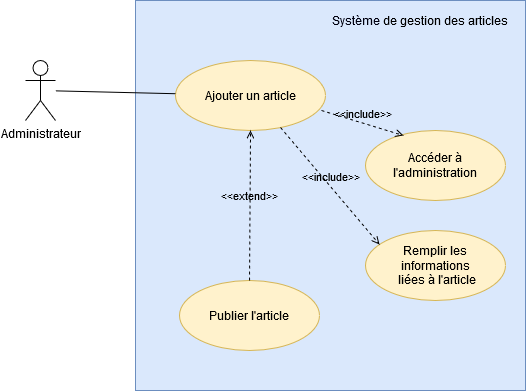

The diagram above was exported from draw.io. Its source (the exported page's mxGraphModel, read from the mxfile embedded in the PNG):
<mxGraphModel dx="780" dy="790" grid="1" gridSize="10" guides="1" tooltips="1" connect="1" arrows="1" fold="1" page="1" pageScale="1" pageWidth="827" pageHeight="1169" math="0" shadow="0">
  <root>
    <mxCell id="0" />
    <mxCell id="1" parent="0" />
    <mxCell id="MBu57tw1ioSaMUOm8eX--2" value="Administrateur" style="shape=umlActor;verticalLabelPosition=bottom;verticalAlign=top;html=1;" parent="1" vertex="1">
      <mxGeometry x="190" y="110" width="30" height="60" as="geometry" />
    </mxCell>
    <mxCell id="MBu57tw1ioSaMUOm8eX--3" value="" style="html=1;fillColor=#dae8fc;strokeColor=#6c8ebf;" parent="1" vertex="1">
      <mxGeometry x="300" y="50" width="390" height="390" as="geometry" />
    </mxCell>
    <mxCell id="MBu57tw1ioSaMUOm8eX--4" value="&lt;font color=&quot;#00000F&quot;&gt;Système&lt;/font&gt; de gestion des articles" style="text;html=1;align=center;verticalAlign=middle;whiteSpace=wrap;rounded=0;" parent="1" vertex="1">
      <mxGeometry x="490" y="60" width="190" height="20" as="geometry" />
    </mxCell>
    <mxCell id="MBu57tw1ioSaMUOm8eX--5" value="Ajouter un article" style="ellipse;whiteSpace=wrap;html=1;fillColor=#fff2cc;strokeColor=#d6b656;" parent="1" vertex="1">
      <mxGeometry x="340" y="110" width="150" height="70" as="geometry" />
    </mxCell>
    <mxCell id="MBu57tw1ioSaMUOm8eX--7" value="" style="endArrow=none;html=1;" parent="1" source="MBu57tw1ioSaMUOm8eX--2" target="MBu57tw1ioSaMUOm8eX--5" edge="1">
      <mxGeometry width="50" height="50" relative="1" as="geometry">
        <mxPoint x="300" y="220" as="sourcePoint" />
        <mxPoint x="350" y="170" as="targetPoint" />
      </mxGeometry>
    </mxCell>
    <mxCell id="oloWx7UL6_4AS1jiwxPH-1" value="&lt;div&gt;Accéder à &lt;br&gt;&lt;/div&gt;&lt;div&gt;l'administration&lt;br&gt;&lt;/div&gt;" style="ellipse;whiteSpace=wrap;html=1;fillColor=#fff2cc;strokeColor=#d6b656;" vertex="1" parent="1">
      <mxGeometry x="530" y="180" width="140" height="70" as="geometry" />
    </mxCell>
    <mxCell id="oloWx7UL6_4AS1jiwxPH-2" value="&amp;lt;&amp;lt;include&amp;gt;&amp;gt;" style="html=1;verticalAlign=bottom;labelBackgroundColor=none;endArrow=open;endFill=0;dashed=1;exitX=0.973;exitY=0.714;exitDx=0;exitDy=0;exitPerimeter=0;entryX=0.271;entryY=0.071;entryDx=0;entryDy=0;entryPerimeter=0;" edge="1" parent="1" source="MBu57tw1ioSaMUOm8eX--5" target="oloWx7UL6_4AS1jiwxPH-1">
      <mxGeometry width="160" relative="1" as="geometry">
        <mxPoint x="470" y="230" as="sourcePoint" />
        <mxPoint x="630" y="230" as="targetPoint" />
      </mxGeometry>
    </mxCell>
    <mxCell id="oloWx7UL6_4AS1jiwxPH-3" value="&lt;div&gt;Remplir les &lt;br&gt;&lt;/div&gt;&lt;div&gt;informations&lt;/div&gt;&amp;nbsp;liées à l'article" style="ellipse;whiteSpace=wrap;html=1;fillColor=#fff2cc;strokeColor=#d6b656;" vertex="1" parent="1">
      <mxGeometry x="530" y="280" width="140" height="70" as="geometry" />
    </mxCell>
    <mxCell id="oloWx7UL6_4AS1jiwxPH-4" value="&amp;lt;&amp;lt;include&amp;gt;&amp;gt;" style="html=1;verticalAlign=bottom;labelBackgroundColor=none;endArrow=open;endFill=0;dashed=1;exitX=0.7;exitY=0.957;exitDx=0;exitDy=0;exitPerimeter=0;entryX=0.1;entryY=0.2;entryDx=0;entryDy=0;entryPerimeter=0;" edge="1" parent="1" source="MBu57tw1ioSaMUOm8eX--5" target="oloWx7UL6_4AS1jiwxPH-3">
      <mxGeometry width="160" relative="1" as="geometry">
        <mxPoint x="470" y="260" as="sourcePoint" />
        <mxPoint x="630" y="260" as="targetPoint" />
      </mxGeometry>
    </mxCell>
    <mxCell id="oloWx7UL6_4AS1jiwxPH-5" value="Publier l'article" style="ellipse;whiteSpace=wrap;html=1;fillColor=#fff2cc;strokeColor=#d6b656;" vertex="1" parent="1">
      <mxGeometry x="344" y="330" width="140" height="70" as="geometry" />
    </mxCell>
    <mxCell id="oloWx7UL6_4AS1jiwxPH-6" value="&amp;lt;&amp;lt;extend&amp;gt;&amp;gt;" style="html=1;verticalAlign=bottom;labelBackgroundColor=none;endArrow=open;endFill=0;dashed=1;exitX=0.5;exitY=0;exitDx=0;exitDy=0;entryX=0.5;entryY=1;entryDx=0;entryDy=0;" edge="1" parent="1" source="oloWx7UL6_4AS1jiwxPH-5" target="MBu57tw1ioSaMUOm8eX--5">
      <mxGeometry width="160" relative="1" as="geometry">
        <mxPoint x="410" y="290" as="sourcePoint" />
        <mxPoint x="570" y="290" as="targetPoint" />
      </mxGeometry>
    </mxCell>
  </root>
</mxGraphModel>